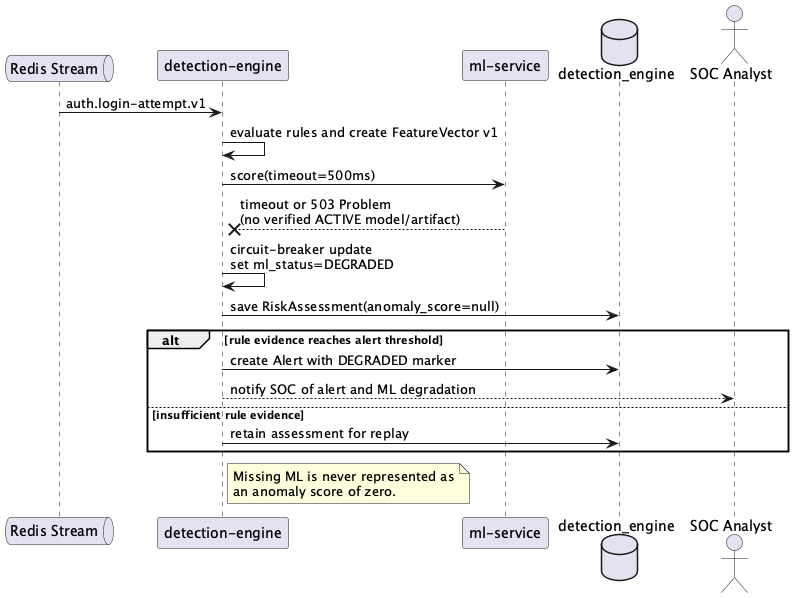

The diagram above was rendered by PlantUML. Its source (embedded in the PNG):
@startuml st06-ml-degraded
queue "Redis Stream" as stream
participant "detection-engine" as detection
participant "ml-service" as ml
database "detection_engine" as db
actor "SOC Analyst" as soc

stream -> detection : auth.login-attempt.v1
detection -> detection : evaluate rules and create FeatureVector v1
detection -> ml : score(timeout=500ms)
ml -->x detection : timeout or 503 Problem\n(no verified ACTIVE model/artifact)
detection -> detection : circuit-breaker update\nset ml_status=DEGRADED
detection -> db : save RiskAssessment(anomaly_score=null)
alt rule evidence reaches alert threshold
  detection -> db : create Alert with DEGRADED marker
  detection --> soc : notify SOC of alert and ML degradation
else insufficient rule evidence
  detection -> db : retain assessment for replay
end
note right of detection
Missing ML is never represented as
an anomaly score of zero.
end note
@enduml